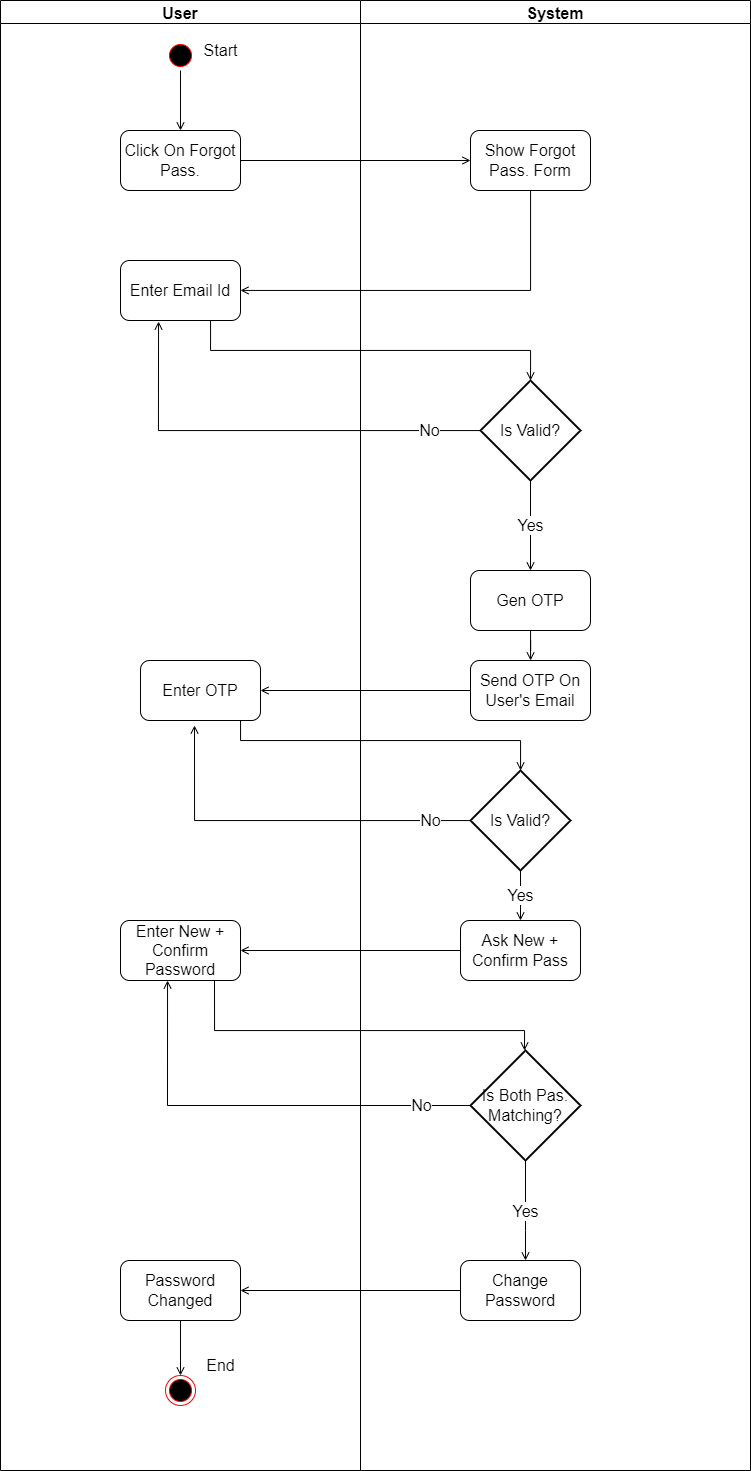

The diagram above was exported from draw.io. Its source (the exported page's mxGraphModel, read from the mxfile embedded in the PNG):
<mxGraphModel dx="1021" dy="567" grid="1" gridSize="10" guides="1" tooltips="1" connect="1" arrows="1" fold="1" page="1" pageScale="1" pageWidth="850" pageHeight="1100" math="0" shadow="0">
  <root>
    <mxCell id="0" />
    <mxCell id="1" parent="0" />
    <mxCell id="objhAfzp9Ml-y2xPb8s8-1" value="User" style="swimlane;fontSize=16;startSize=23;" parent="1" vertex="1">
      <mxGeometry x="40" y="40" width="360" height="1470" as="geometry" />
    </mxCell>
    <mxCell id="objhAfzp9Ml-y2xPb8s8-3" value="" style="ellipse;html=1;shape=startState;fillColor=#000000;strokeColor=#ff0000;fontSize=16;" parent="objhAfzp9Ml-y2xPb8s8-1" vertex="1">
      <mxGeometry x="165" y="40" width="30" height="30" as="geometry" />
    </mxCell>
    <mxCell id="objhAfzp9Ml-y2xPb8s8-6" value="Click On Forgot Pass." style="rounded=1;whiteSpace=wrap;html=1;fontSize=16;" parent="objhAfzp9Ml-y2xPb8s8-1" vertex="1">
      <mxGeometry x="120" y="130" width="120" height="60" as="geometry" />
    </mxCell>
    <mxCell id="objhAfzp9Ml-y2xPb8s8-5" style="edgeStyle=orthogonalEdgeStyle;rounded=0;orthogonalLoop=1;jettySize=auto;html=1;fontSize=16;endArrow=open;endFill=0;" parent="objhAfzp9Ml-y2xPb8s8-1" source="objhAfzp9Ml-y2xPb8s8-3" target="objhAfzp9Ml-y2xPb8s8-6" edge="1">
      <mxGeometry relative="1" as="geometry">
        <mxPoint x="180" y="130" as="targetPoint" />
      </mxGeometry>
    </mxCell>
    <mxCell id="objhAfzp9Ml-y2xPb8s8-10" value="Enter Email Id" style="whiteSpace=wrap;html=1;fontSize=16;rounded=1;" parent="objhAfzp9Ml-y2xPb8s8-1" vertex="1">
      <mxGeometry x="120" y="260" width="120" height="60" as="geometry" />
    </mxCell>
    <mxCell id="objhAfzp9Ml-y2xPb8s8-35" value="Enter New + Confirm Password" style="rounded=1;whiteSpace=wrap;html=1;fontSize=16;" parent="objhAfzp9Ml-y2xPb8s8-1" vertex="1">
      <mxGeometry x="120" y="920" width="120" height="60" as="geometry" />
    </mxCell>
    <mxCell id="X5Z_vcSaP5xR51q0lC7c-5" value="Password Changed" style="rounded=1;whiteSpace=wrap;html=1;fontSize=16;" parent="objhAfzp9Ml-y2xPb8s8-1" vertex="1">
      <mxGeometry x="120" y="1260" width="120" height="60" as="geometry" />
    </mxCell>
    <mxCell id="X5Z_vcSaP5xR51q0lC7c-8" value="End" style="text;html=1;align=center;verticalAlign=middle;resizable=0;points=[];autosize=1;strokeColor=none;fillColor=none;fontSize=16;" parent="objhAfzp9Ml-y2xPb8s8-1" vertex="1">
      <mxGeometry x="195" y="1350" width="50" height="30" as="geometry" />
    </mxCell>
    <mxCell id="objhAfzp9Ml-y2xPb8s8-2" value="System" style="swimlane;fontSize=16;" parent="1" vertex="1">
      <mxGeometry x="400" y="40" width="390" height="1470" as="geometry" />
    </mxCell>
    <mxCell id="objhAfzp9Ml-y2xPb8s8-8" value="Show Forgot Pass. Form" style="rounded=1;whiteSpace=wrap;html=1;fontSize=16;" parent="objhAfzp9Ml-y2xPb8s8-2" vertex="1">
      <mxGeometry x="110" y="130" width="120" height="60" as="geometry" />
    </mxCell>
    <mxCell id="objhAfzp9Ml-y2xPb8s8-17" value="Is Valid?" style="strokeWidth=2;html=1;shape=mxgraph.flowchart.decision;whiteSpace=wrap;fontSize=16;" parent="objhAfzp9Ml-y2xPb8s8-2" vertex="1">
      <mxGeometry x="120" y="380" width="100" height="100" as="geometry" />
    </mxCell>
    <mxCell id="objhAfzp9Ml-y2xPb8s8-24" value="Gen OTP" style="rounded=1;whiteSpace=wrap;html=1;fontSize=16;" parent="objhAfzp9Ml-y2xPb8s8-2" vertex="1">
      <mxGeometry x="110" y="570" width="120" height="60" as="geometry" />
    </mxCell>
    <mxCell id="objhAfzp9Ml-y2xPb8s8-23" value="Yes" style="edgeStyle=orthogonalEdgeStyle;rounded=0;orthogonalLoop=1;jettySize=auto;html=1;fontSize=16;endArrow=open;endFill=0;" parent="objhAfzp9Ml-y2xPb8s8-2" source="objhAfzp9Ml-y2xPb8s8-17" target="objhAfzp9Ml-y2xPb8s8-24" edge="1">
      <mxGeometry relative="1" as="geometry">
        <mxPoint x="170" y="580" as="targetPoint" />
      </mxGeometry>
    </mxCell>
    <mxCell id="objhAfzp9Ml-y2xPb8s8-33" value="Ask New + Confirm Pass" style="rounded=1;whiteSpace=wrap;html=1;fontSize=16;" parent="objhAfzp9Ml-y2xPb8s8-2" vertex="1">
      <mxGeometry x="100" y="920" width="120" height="60" as="geometry" />
    </mxCell>
    <mxCell id="objhAfzp9Ml-y2xPb8s8-38" value="Is Both Pas.&lt;br&gt;Matching?" style="strokeWidth=2;html=1;shape=mxgraph.flowchart.decision;whiteSpace=wrap;fontSize=16;" parent="objhAfzp9Ml-y2xPb8s8-2" vertex="1">
      <mxGeometry x="110" y="1050" width="110" height="110" as="geometry" />
    </mxCell>
    <mxCell id="objhAfzp9Ml-y2xPb8s8-41" value="Change Password" style="rounded=1;whiteSpace=wrap;html=1;fontSize=16;" parent="objhAfzp9Ml-y2xPb8s8-2" vertex="1">
      <mxGeometry x="100" y="1260" width="120" height="60" as="geometry" />
    </mxCell>
    <mxCell id="objhAfzp9Ml-y2xPb8s8-40" value="Yes" style="edgeStyle=orthogonalEdgeStyle;rounded=0;orthogonalLoop=1;jettySize=auto;html=1;fontSize=16;endArrow=open;endFill=0;" parent="objhAfzp9Ml-y2xPb8s8-2" source="objhAfzp9Ml-y2xPb8s8-38" target="objhAfzp9Ml-y2xPb8s8-41" edge="1">
      <mxGeometry relative="1" as="geometry">
        <mxPoint x="160" y="1250" as="targetPoint" />
        <Array as="points">
          <mxPoint x="165" y="1230" />
          <mxPoint x="165" y="1230" />
        </Array>
      </mxGeometry>
    </mxCell>
    <mxCell id="objhAfzp9Ml-y2xPb8s8-7" style="edgeStyle=orthogonalEdgeStyle;rounded=0;orthogonalLoop=1;jettySize=auto;html=1;fontSize=16;endArrow=open;endFill=0;" parent="1" source="objhAfzp9Ml-y2xPb8s8-6" target="objhAfzp9Ml-y2xPb8s8-8" edge="1">
      <mxGeometry relative="1" as="geometry">
        <mxPoint x="470" y="200" as="targetPoint" />
      </mxGeometry>
    </mxCell>
    <mxCell id="objhAfzp9Ml-y2xPb8s8-11" value="" style="edgeStyle=orthogonalEdgeStyle;rounded=0;orthogonalLoop=1;jettySize=auto;html=1;fontSize=16;endArrow=open;endFill=0;" parent="1" source="objhAfzp9Ml-y2xPb8s8-8" target="objhAfzp9Ml-y2xPb8s8-10" edge="1">
      <mxGeometry relative="1" as="geometry">
        <Array as="points">
          <mxPoint x="570" y="330" />
        </Array>
      </mxGeometry>
    </mxCell>
    <mxCell id="objhAfzp9Ml-y2xPb8s8-16" value="" style="edgeStyle=orthogonalEdgeStyle;rounded=0;orthogonalLoop=1;jettySize=auto;html=1;fontSize=16;endArrow=open;endFill=0;" parent="1" source="objhAfzp9Ml-y2xPb8s8-10" target="objhAfzp9Ml-y2xPb8s8-17" edge="1">
      <mxGeometry relative="1" as="geometry">
        <mxPoint x="480" y="490" as="targetPoint" />
        <Array as="points">
          <mxPoint x="250" y="390" />
          <mxPoint x="570" y="390" />
        </Array>
      </mxGeometry>
    </mxCell>
    <mxCell id="objhAfzp9Ml-y2xPb8s8-25" style="edgeStyle=orthogonalEdgeStyle;rounded=0;orthogonalLoop=1;jettySize=auto;html=1;fontSize=16;endArrow=open;endFill=0;" parent="1" source="objhAfzp9Ml-y2xPb8s8-24" target="objhAfzp9Ml-y2xPb8s8-26" edge="1">
      <mxGeometry relative="1" as="geometry">
        <mxPoint x="570" y="730" as="targetPoint" />
      </mxGeometry>
    </mxCell>
    <mxCell id="objhAfzp9Ml-y2xPb8s8-27" style="edgeStyle=orthogonalEdgeStyle;rounded=0;orthogonalLoop=1;jettySize=auto;html=1;fontSize=16;endArrow=open;endFill=0;" parent="1" source="objhAfzp9Ml-y2xPb8s8-26" target="objhAfzp9Ml-y2xPb8s8-28" edge="1">
      <mxGeometry relative="1" as="geometry">
        <mxPoint x="240" y="730" as="targetPoint" />
      </mxGeometry>
    </mxCell>
    <mxCell id="objhAfzp9Ml-y2xPb8s8-26" value="Send OTP On User's Email" style="rounded=1;whiteSpace=wrap;html=1;fontSize=16;" parent="1" vertex="1">
      <mxGeometry x="510" y="700" width="120" height="60" as="geometry" />
    </mxCell>
    <mxCell id="objhAfzp9Ml-y2xPb8s8-29" style="edgeStyle=orthogonalEdgeStyle;rounded=0;orthogonalLoop=1;jettySize=auto;html=1;fontSize=16;endArrow=open;endFill=0;" parent="1" source="objhAfzp9Ml-y2xPb8s8-28" target="objhAfzp9Ml-y2xPb8s8-30" edge="1">
      <mxGeometry relative="1" as="geometry">
        <mxPoint x="560" y="860" as="targetPoint" />
        <Array as="points">
          <mxPoint x="280" y="780" />
          <mxPoint x="560" y="780" />
        </Array>
      </mxGeometry>
    </mxCell>
    <mxCell id="objhAfzp9Ml-y2xPb8s8-28" value="Enter OTP" style="rounded=1;whiteSpace=wrap;html=1;fontSize=16;" parent="1" vertex="1">
      <mxGeometry x="180" y="700" width="120" height="60" as="geometry" />
    </mxCell>
    <mxCell id="objhAfzp9Ml-y2xPb8s8-32" value="Yes" style="edgeStyle=orthogonalEdgeStyle;rounded=0;orthogonalLoop=1;jettySize=auto;html=1;fontSize=16;endArrow=open;endFill=0;" parent="1" source="objhAfzp9Ml-y2xPb8s8-30" target="objhAfzp9Ml-y2xPb8s8-33" edge="1">
      <mxGeometry relative="1" as="geometry">
        <mxPoint x="560" y="980" as="targetPoint" />
      </mxGeometry>
    </mxCell>
    <mxCell id="X5Z_vcSaP5xR51q0lC7c-2" value="No" style="edgeStyle=orthogonalEdgeStyle;rounded=0;orthogonalLoop=1;jettySize=auto;html=1;entryX=0.45;entryY=1.083;entryDx=0;entryDy=0;entryPerimeter=0;fontSize=16;endArrow=open;endFill=0;" parent="1" source="objhAfzp9Ml-y2xPb8s8-30" target="objhAfzp9Ml-y2xPb8s8-28" edge="1">
      <mxGeometry x="-0.7844" relative="1" as="geometry">
        <mxPoint as="offset" />
      </mxGeometry>
    </mxCell>
    <mxCell id="objhAfzp9Ml-y2xPb8s8-30" value="Is Valid?" style="strokeWidth=2;html=1;shape=mxgraph.flowchart.decision;whiteSpace=wrap;fontSize=16;" parent="1" vertex="1">
      <mxGeometry x="510" y="810" width="100" height="100" as="geometry" />
    </mxCell>
    <mxCell id="objhAfzp9Ml-y2xPb8s8-34" style="edgeStyle=orthogonalEdgeStyle;rounded=0;orthogonalLoop=1;jettySize=auto;html=1;fontSize=16;endArrow=open;endFill=0;" parent="1" source="objhAfzp9Ml-y2xPb8s8-33" target="objhAfzp9Ml-y2xPb8s8-35" edge="1">
      <mxGeometry relative="1" as="geometry">
        <mxPoint x="260" y="990" as="targetPoint" />
      </mxGeometry>
    </mxCell>
    <mxCell id="objhAfzp9Ml-y2xPb8s8-36" style="edgeStyle=orthogonalEdgeStyle;rounded=0;orthogonalLoop=1;jettySize=auto;html=1;fontSize=16;endArrow=open;endFill=0;" parent="1" edge="1">
      <mxGeometry relative="1" as="geometry">
        <mxPoint x="564" y="1090" as="targetPoint" />
        <Array as="points">
          <mxPoint x="254" y="1070" />
          <mxPoint x="564" y="1070" />
        </Array>
        <mxPoint x="254" y="1020" as="sourcePoint" />
      </mxGeometry>
    </mxCell>
    <mxCell id="2ib9vogkMVo-k25wod-b-1" value="Start" style="text;html=1;align=center;verticalAlign=middle;resizable=0;points=[];autosize=1;strokeColor=none;fillColor=none;fontSize=16;" parent="1" vertex="1">
      <mxGeometry x="230" y="75" width="60" height="30" as="geometry" />
    </mxCell>
    <mxCell id="X5Z_vcSaP5xR51q0lC7c-1" value="No" style="edgeStyle=orthogonalEdgeStyle;rounded=0;orthogonalLoop=1;jettySize=auto;html=1;entryX=0.317;entryY=1.017;entryDx=0;entryDy=0;entryPerimeter=0;fontSize=16;endArrow=open;endFill=0;" parent="1" source="objhAfzp9Ml-y2xPb8s8-17" target="objhAfzp9Ml-y2xPb8s8-10" edge="1">
      <mxGeometry x="-0.768" relative="1" as="geometry">
        <mxPoint as="offset" />
      </mxGeometry>
    </mxCell>
    <mxCell id="X5Z_vcSaP5xR51q0lC7c-3" value="No" style="edgeStyle=orthogonalEdgeStyle;rounded=0;orthogonalLoop=1;jettySize=auto;html=1;entryX=0.392;entryY=1;entryDx=0;entryDy=0;entryPerimeter=0;fontSize=16;endArrow=open;endFill=0;" parent="1" source="objhAfzp9Ml-y2xPb8s8-38" target="objhAfzp9Ml-y2xPb8s8-35" edge="1">
      <mxGeometry x="-0.7691" relative="1" as="geometry">
        <mxPoint as="offset" />
      </mxGeometry>
    </mxCell>
    <mxCell id="X5Z_vcSaP5xR51q0lC7c-4" style="edgeStyle=orthogonalEdgeStyle;rounded=0;orthogonalLoop=1;jettySize=auto;html=1;fontSize=16;endArrow=open;endFill=0;" parent="1" source="objhAfzp9Ml-y2xPb8s8-41" target="X5Z_vcSaP5xR51q0lC7c-5" edge="1">
      <mxGeometry relative="1" as="geometry">
        <mxPoint x="290" y="1330" as="targetPoint" />
      </mxGeometry>
    </mxCell>
    <mxCell id="X5Z_vcSaP5xR51q0lC7c-6" style="edgeStyle=orthogonalEdgeStyle;rounded=0;orthogonalLoop=1;jettySize=auto;html=1;fontSize=16;endArrow=open;endFill=0;" parent="1" source="X5Z_vcSaP5xR51q0lC7c-5" target="X5Z_vcSaP5xR51q0lC7c-7" edge="1">
      <mxGeometry relative="1" as="geometry">
        <mxPoint x="220" y="1430" as="targetPoint" />
      </mxGeometry>
    </mxCell>
    <mxCell id="X5Z_vcSaP5xR51q0lC7c-7" value="" style="ellipse;html=1;shape=endState;fillColor=#000000;strokeColor=#ff0000;fontSize=16;" parent="1" vertex="1">
      <mxGeometry x="205" y="1415" width="30" height="30" as="geometry" />
    </mxCell>
  </root>
</mxGraphModel>